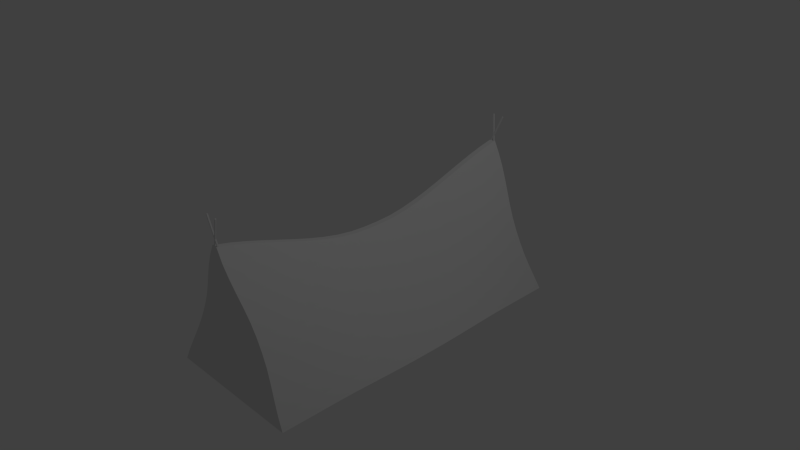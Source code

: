 # Source: namiot.blend  (saved by Blender 2.70.0; exported with 4.5.12 LTS)
import bpy
from mathutils import Matrix  # noqa: F401  (used for matrix-valued properties, if any)

bpy.ops.wm.read_factory_settings(use_empty=True)
scene = bpy.context.scene
scene.name = 'Scene'

# ---- collections
col_collection_1 = bpy.data.collections.new('Collection 1'); scene.collection.children.link(col_collection_1)

# ---- materials (node trees are filled in below, after node groups)
mat_material = bpy.data.materials.new('Material')
mat_material.alpha_threshold = 0.0
mat_material.use_transparent_shadow = False
mat_material.roughness = 0.5
mat_material.line_color = (0.0, 0.0, 0.0, 1.0)

# ---- material node trees

# ---- world
world_world = bpy.data.worlds.new('World'); scene.world = world_world
world_world.color = (0.05088, 0.05088, 0.05088)
world_world.use_sun_shadow = False
world_world.sun_shadow_jitter_overblur = 0.0
world_world.cycles.sampling_method = 'MANUAL'
world_world.cycles.sample_map_resolution = 256

# ---- cameras
cam_camera = bpy.data.cameras.new('Camera')
cam_camera.clip_end = 100.0
cam_camera.lens = 35.0
cam_camera.sensor_width = 32.0
cam_camera.sensor_height = 18.0
cam_camera.ortho_scale = 7.314
cam_camera.dof.focus_distance = 0.0
cam_camera.dof.aperture_fstop = 128.0

# ---- lights
light_lamp = bpy.data.lights.new('Lamp', 'POINT')
light_lamp.transmission_factor = 0.0
light_lamp.cutoff_distance = 30.0
light_lamp.energy = 100.0
light_lamp.shadow_buffer_clip_start = 1.001
light_lamp.shadow_soft_size = 0.1
light_lamp.shadow_maximum_resolution = 0.006
light_lamp.use_absolute_resolution = True
light_lamp.cycles.use_multiple_importance_sampling = False

# ---- meshes
me_cube_001 = bpy.data.meshes.new('Cube.001')
me_cube_001.from_pydata([(-1.0, -1.0, -1.0), (-1.0, 1.0, -1.0), (1.0, 1.0, -1.0), (1.0, -1.0, -1.0), (-1.0, -1.0, 1.0), (-1.0, 1.0, 1.0), (1.0, 1.0, 1.0), (1.0, -1.0, 1.0)], [], [(4, 5, 1, 0), (5, 6, 2, 1), (6, 7, 3, 2), (7, 4, 0, 3), (0, 1, 2, 3), (7, 6, 5, 4)])
me_cube_001.use_remesh_preserve_volume = False
me_cube_001.use_remesh_preserve_attributes = False
me_cube_001.use_mirror_vertex_groups = False
me_cube_001.update()
me_cube = bpy.data.meshes.new('Cube')
me_cube.from_pydata([(1.0, 2.223, -1.0), (1.0, -2.273, -1.0), (-1.0, -2.273, -1.0), (-1.0, 2.223, -1.0), (0.03955, 2.258, 0.9548), (0.03955, -2.273, 0.9548), (-0.03955, -2.273, 0.9548), (-0.03955, 2.258, 0.9548), (1.0, 2.013, -1.0), (1.0, 1.81, -1.0), (1.0, 1.608, -1.0), (1.0, 1.398, -1.0), (1.0, 1.183, -1.004), (1.0, 0.9676, -1.011), (1.0, 0.7526, -1.019), (1.0, 0.5376, -1.026), (1.0, 0.3225, -1.031), (1.0, 0.1075, -1.033), (1.0, -0.1081, -1.033), (1.0, -0.3244, -1.031), (1.0, -0.5413, -1.026), (1.0, -0.7584, -1.019), (1.0, -0.9758, -1.011), (1.0, -1.193, -1.004), (1.0, -1.41, -1.0), (1.0, -1.627, -1.0), (1.0, -1.844, -1.0), (1.0, -2.059, -1.0), (-1.0, -2.059, -1.0), (-1.0, -1.844, -1.0), (-1.0, -1.627, -1.0), (-1.0, -1.41, -1.0), (-1.0, -1.193, -1.004), (-1.0, -0.9758, -1.011), (-1.0, -0.7584, -1.019), (-1.0, -0.5413, -1.026), (-1.0, -0.3244, -1.031), (-1.0, -0.1081, -1.033), (-1.0, 0.1075, -1.033), (-1.0, 0.3225, -1.031), (-1.0, 0.5376, -1.026), (-1.0, 0.7526, -1.019), (-1.0, 0.9676, -1.011), (-1.0, 1.183, -1.004), (-1.0, 1.398, -1.0), (-1.0, 1.608, -1.0), (-1.0, 1.81, -1.0), (-1.0, 2.013, -1.0), (0.03955, 2.043, 0.9066), (0.03955, 1.828, 0.8465), (0.03955, 1.613, 0.7787), (0.03955, 1.398, 0.7069), (0.03955, 1.183, 0.6354), (0.03955, 0.9676, 0.5679), (0.03955, 0.7526, 0.5085), (0.03955, 0.5376, 0.4611), (0.03955, 0.3225, 0.4298), (0.03955, 0.1073, 0.4184), (0.03955, -0.1087, 0.4184), (0.03955, -0.3254, 0.4298), (0.03955, -0.5424, 0.4611), (0.03955, -0.7597, 0.5085), (0.03955, -0.977, 0.5679), (0.03955, -1.194, 0.6354), (0.03955, -1.411, 0.7069), (0.03955, -1.627, 0.7787), (0.03955, -1.843, 0.8465), (0.03955, -2.058, 0.9066), (-0.03955, -2.058, 0.9066), (-0.03955, -1.843, 0.8465), (-0.03955, -1.627, 0.7787), (-0.03955, -1.411, 0.7069), (-0.03955, -1.194, 0.6354), (-0.03955, -0.977, 0.5679), (-0.03955, -0.7597, 0.5085), (-0.03955, -0.5424, 0.4611), (-0.03955, -0.3253, 0.4298), (-0.03955, -0.1087, 0.4184), (-0.03955, 0.1073, 0.4184), (-0.03955, 0.3225, 0.4298), (-0.03955, 0.5376, 0.4611), (-0.03955, 0.7526, 0.5085), (-0.03955, 0.9676, 0.5679), (-0.03955, 1.183, 0.6354), (-0.03955, 1.398, 0.7069), (-0.03955, 1.613, 0.7787), (-0.03955, 1.828, 0.8465), (-0.03955, 2.043, 0.9066), (0.92, 2.193, -0.8371), (0.8399, 2.162, -0.6742), (0.7599, 2.139, -0.5113), (0.6798, 2.129, -0.3484), (0.5998, 2.129, -0.1855), (0.5198, 2.139, -0.0226), (0.4397, 2.162, 0.1403), (0.3597, 2.193, 0.3032), (0.2797, 2.223, 0.4661), (0.1996, 2.247, 0.629), (0.1196, 2.258, 0.7919), (0.92, -2.259, -0.8371), (0.8399, -2.237, -0.6742), (0.7599, -2.212, -0.5113), (0.6798, -2.192, -0.3484), (0.5998, -2.183, -0.1855), (0.5198, -2.183, -0.0226), (0.4397, -2.192, 0.1403), (0.3597, -2.212, 0.3032), (0.2797, -2.237, 0.4661), (0.1996, -2.259, 0.629), (0.1196, -2.273, 0.7919), (-0.92, -2.259, -0.8371), (-0.8399, -2.237, -0.6742), (-0.7599, -2.212, -0.5113), (-0.6798, -2.192, -0.3484), (-0.5998, -2.183, -0.1855), (-0.5198, -2.183, -0.0226), (-0.4397, -2.192, 0.1403), (-0.3597, -2.212, 0.3032), (-0.2797, -2.237, 0.4661), (-0.1996, -2.259, 0.629), (-0.1196, -2.273, 0.7919), (-0.92, 2.193, -0.8371), (-0.8399, 2.162, -0.6742), (-0.7599, 2.139, -0.5113), (-0.6798, 2.129, -0.3484), (-0.5998, 2.129, -0.1855), (-0.5198, 2.139, -0.0226), (-0.4397, 2.162, 0.1403), (-0.3597, 2.193, 0.3032), (-0.2797, 2.223, 0.4661), (-0.1996, 2.247, 0.629), (-0.1196, 2.258, 0.7919), (0.1196, 2.042, 0.7477), (0.1996, 2.031, 0.5888), (0.2797, 2.008, 0.4299), (0.3597, 1.98, 0.271), (0.4397, 1.953, 0.1122), (0.5198, 1.934, -0.04672), (0.5998, 1.927, -0.2056), (0.6798, 1.927, -0.3645), (0.7599, 1.936, -0.5234), (0.8399, 1.958, -0.6822), (0.92, 1.985, -0.8411), (0.1196, 1.828, 0.6927), (0.1996, 1.82, 0.5388), (0.2797, 1.802, 0.3849), (0.3597, 1.78, 0.231), (0.4397, 1.76, 0.07714), (0.5198, 1.746, -0.07673), (0.5998, 1.743, -0.2306), (0.6798, 1.743, -0.3845), (0.7599, 1.751, -0.5384), (0.8399, 1.768, -0.6922), (0.92, 1.789, -0.8461), (0.1196, 1.613, 0.6304), (0.1996, 1.61, 0.4822), (0.2797, 1.6, 0.334), (0.3597, 1.587, 0.1858), (0.4397, 1.574, 0.03755), (0.5198, 1.567, -0.1107), (0.5998, 1.566, -0.2589), (0.6798, 1.565, -0.4071), (0.7599, 1.571, -0.5553), (0.8399, 1.582, -0.7036), (0.92, 1.596, -0.8518), (0.1196, 1.398, 0.5647), (0.1996, 1.398, 0.4224), (0.2797, 1.396, 0.2802), (0.3597, 1.391, 0.1379), (0.4397, 1.386, -0.004359), (0.5198, 1.383, -0.1466), (0.5998, 1.383, -0.2889), (0.6798, 1.382, -0.4311), (0.7599, 1.386, -0.5734), (0.8399, 1.391, -0.7157), (0.92, 1.396, -0.8579), (0.1196, 1.183, 0.4987), (0.1996, 1.183, 0.3621), (0.2797, 1.183, 0.2255), (0.3597, 1.183, 0.08886), (0.4397, 1.183, -0.04776), (0.5198, 1.182, -0.1844), (0.5998, 1.182, -0.321), (0.6798, 1.183, -0.4576), (0.7599, 1.183, -0.5943), (0.8399, 1.183, -0.7309), (0.92, 1.183, -0.8675), (0.1196, 0.9676, 0.4363), (0.1996, 0.9676, 0.3047), (0.2797, 0.9676, 0.1731), (0.3597, 0.9676, 0.0415), (0.4397, 0.9676, -0.0901), (0.5198, 0.9676, -0.2217), (0.5998, 0.9676, -0.3533), (0.6798, 0.9676, -0.4849), (0.7599, 0.9676, -0.6165), (0.8399, 0.9676, -0.7481), (0.92, 0.9676, -0.8797), (0.1196, 0.7526, 0.3811), (0.1996, 0.7526, 0.2538), (0.2797, 0.7526, 0.1265), (0.3597, 0.7526, -0.0007948), (0.4397, 0.7526, -0.1281), (0.5198, 0.7526, -0.2554), (0.5998, 0.7526, -0.3827), (0.6798, 0.7526, -0.51), (0.7599, 0.7526, -0.6374), (0.8399, 0.7526, -0.7647), (0.92, 0.7526, -0.892), (0.1196, 0.5376, 0.3371), (0.1996, 0.5376, 0.2132), (0.2797, 0.5376, 0.08921), (0.3597, 0.5376, -0.03475), (0.4397, 0.5376, -0.1587), (0.5198, 0.5376, -0.2827), (0.5998, 0.5376, -0.4066), (0.6798, 0.5376, -0.5306), (0.7599, 0.5376, -0.6545), (0.8399, 0.5376, -0.7785), (0.92, 0.5376, -0.9025), (0.1196, 0.3225, 0.308), (0.1996, 0.3225, 0.1863), (0.2797, 0.3225, 0.0645), (0.3597, 0.3225, -0.05725), (0.4397, 0.3225, -0.179), (0.5198, 0.3225, -0.3008), (0.5998, 0.3225, -0.4225), (0.6798, 0.3225, -0.5443), (0.7599, 0.3225, -0.666), (0.8399, 0.3225, -0.7878), (0.92, 0.3225, -0.9095), (0.1196, 0.1072, 0.2975), (0.1996, 0.1071, 0.1765), (0.2797, 0.107, 0.05558), (0.3597, 0.107, -0.06537), (0.4397, 0.107, -0.1863), (0.5198, 0.107, -0.3073), (0.5998, 0.107, -0.4282), (0.6798, 0.1071, -0.5492), (0.7599, 0.1072, -0.6701), (0.8399, 0.1073, -0.7911), (0.92, 0.1074, -0.912), (0.1196, -0.109, 0.2975), (0.1996, -0.1092, 0.1765), (0.2797, -0.1093, 0.05558), (0.3597, -0.1094, -0.06537), (0.4397, -0.1094, -0.1863), (0.5198, -0.1094, -0.3073), (0.5998, -0.1093, -0.4282), (0.6798, -0.1092, -0.5492), (0.7599, -0.109, -0.6701), (0.8399, -0.1087, -0.7911), (0.92, -0.1084, -0.912), (0.1196, -0.3257, 0.308), (0.1996, -0.3261, 0.1863), (0.2797, -0.3263, 0.0645), (0.3597, -0.3264, -0.05725), (0.4397, -0.3264, -0.179), (0.5198, -0.3264, -0.3008), (0.5998, -0.3263, -0.4225), (0.6798, -0.3261, -0.5443), (0.7599, -0.3258, -0.666), (0.8399, -0.3254, -0.7878), (0.92, -0.3249, -0.9095), (0.1196, -0.543, 0.3371), (0.1996, -0.5434, 0.2132), (0.2797, -0.5437, 0.08921), (0.3597, -0.5439, -0.03475), (0.4397, -0.5439, -0.1587), (0.5198, -0.5439, -0.2827), (0.5998, -0.5438, -0.4066), (0.6798, -0.5435, -0.5306), (0.7599, -0.5431, -0.6545), (0.8399, -0.5426, -0.7785), (0.92, -0.542, -0.9025), (0.1196, -0.7605, 0.3811), (0.1996, -0.7611, 0.2538), (0.2797, -0.7615, 0.1265), (0.3597, -0.7617, -0.0007948), (0.4397, -0.7618, -0.1281), (0.5198, -0.7618, -0.2554), (0.5998, -0.7617, -0.3827), (0.6798, -0.7614, -0.51), (0.7599, -0.7608, -0.6374), (0.8399, -0.7602, -0.7647), (0.92, -0.7594, -0.892), (0.1196, -0.978, 0.4363), (0.1996, -0.9788, 0.3047), (0.2797, -0.9794, 0.1731), (0.3597, -0.9797, 0.0415), (0.4397, -0.9798, -0.0901), (0.5198, -0.9798, -0.2217), (0.5998, -0.9797, -0.3533), (0.6798, -0.9794, -0.4849), (0.7599, -0.9788, -0.6165), (0.8399, -0.978, -0.7481), (0.92, -0.977, -0.8797), (0.1196, -1.195, 0.4987), (0.1996, -1.196, 0.3621), (0.2797, -1.197, 0.2255), (0.3597, -1.198, 0.08886), (0.4397, -1.198, -0.04776), (0.5198, -1.198, -0.1844), (0.5998, -1.198, -0.321), (0.6798, -1.197, -0.4576), (0.7599, -1.197, -0.5943), (0.8399, -1.196, -0.7309), (0.92, -1.195, -0.8675), (0.1196, -1.412, 0.5647), (0.1996, -1.414, 0.4224), (0.2797, -1.414, 0.2802), (0.3597, -1.412, 0.1379), (0.4397, -1.411, -0.004359), (0.5198, -1.411, -0.1466), (0.5998, -1.411, -0.2889), (0.6798, -1.413, -0.4311), (0.7599, -1.414, -0.5734), (0.8399, -1.413, -0.7157), (0.92, -1.412, -0.8579), (0.1196, -1.629, 0.6304), (0.1996, -1.627, 0.4822), (0.2797, -1.62, 0.334), (0.3597, -1.611, 0.1858), (0.4397, -1.606, 0.03755), (0.5198, -1.606, -0.1107), (0.5998, -1.606, -0.2589), (0.6798, -1.61, -0.4071), (0.7599, -1.618, -0.5553), (0.8399, -1.626, -0.7036), (0.92, -1.629, -0.8518), (0.1196, -1.844, 0.6927), (0.1996, -1.835, 0.5388), (0.2797, -1.819, 0.3849), (0.3597, -1.804, 0.231), (0.4397, -1.793, 0.07714), (0.5198, -1.791, -0.07673), (0.5998, -1.791, -0.2306), (0.6798, -1.798, -0.3845), (0.7599, -1.812, -0.5384), (0.8399, -1.827, -0.6922), (0.92, -1.84, -0.8461), (0.1196, -2.057, 0.7477), (0.1996, -2.044, 0.5888), (0.2797, -2.023, 0.4299), (0.3597, -2.001, 0.271), (0.4397, -1.985, 0.1122), (0.5198, -1.98, -0.04672), (0.5998, -1.98, -0.2056), (0.6798, -1.988, -0.3645), (0.7599, -2.006, -0.5234), (0.8399, -2.028, -0.6822), (0.92, -2.048, -0.8411), (-0.1196, -2.057, 0.7477), (-0.1996, -2.044, 0.5888), (-0.2797, -2.023, 0.4299), (-0.3597, -2.001, 0.271), (-0.4397, -1.985, 0.1122), (-0.5198, -1.98, -0.04672), (-0.5998, -1.98, -0.2056), (-0.6798, -1.988, -0.3645), (-0.7599, -2.006, -0.5234), (-0.8399, -2.028, -0.6822), (-0.92, -2.048, -0.8411), (-0.1196, -1.844, 0.6927), (-0.1996, -1.835, 0.5388), (-0.2797, -1.819, 0.3849), (-0.3597, -1.804, 0.231), (-0.4397, -1.793, 0.07714), (-0.5198, -1.791, -0.07673), (-0.5998, -1.791, -0.2306), (-0.6798, -1.798, -0.3845), (-0.7599, -1.812, -0.5384), (-0.8399, -1.827, -0.6922), (-0.92, -1.84, -0.8461), (-0.1196, -1.629, 0.6304), (-0.1996, -1.627, 0.4822), (-0.2797, -1.62, 0.334), (-0.3597, -1.611, 0.1858), (-0.4397, -1.606, 0.03755), (-0.5198, -1.606, -0.1107), (-0.5998, -1.606, -0.2589), (-0.6798, -1.61, -0.4071), (-0.7599, -1.618, -0.5553), (-0.8399, -1.626, -0.7036), (-0.92, -1.629, -0.8518), (-0.1196, -1.412, 0.5647), (-0.1996, -1.414, 0.4224), (-0.2797, -1.414, 0.2802), (-0.3597, -1.412, 0.1379), (-0.4397, -1.411, -0.004359), (-0.5198, -1.411, -0.1466), (-0.5998, -1.411, -0.2889), (-0.6798, -1.413, -0.4311), (-0.7599, -1.414, -0.5734), (-0.8399, -1.413, -0.7157), (-0.92, -1.412, -0.8579), (-0.1196, -1.195, 0.4987), (-0.1996, -1.196, 0.3621), (-0.2797, -1.197, 0.2255), (-0.3597, -1.198, 0.08886), (-0.4397, -1.198, -0.04776), (-0.5198, -1.198, -0.1844), (-0.5998, -1.198, -0.321), (-0.6798, -1.197, -0.4576), (-0.7599, -1.197, -0.5943), (-0.8399, -1.196, -0.7309), (-0.92, -1.195, -0.8675), (-0.1196, -0.978, 0.4363), (-0.1996, -0.9788, 0.3047), (-0.2797, -0.9794, 0.1731), (-0.3597, -0.9797, 0.0415), (-0.4397, -0.9798, -0.0901), (-0.5198, -0.9798, -0.2217), (-0.5998, -0.9797, -0.3533), (-0.6798, -0.9794, -0.4849), (-0.7599, -0.9788, -0.6165), (-0.8399, -0.978, -0.7481), (-0.92, -0.977, -0.8797), (-0.1196, -0.7605, 0.3811), (-0.1996, -0.7611, 0.2538), (-0.2797, -0.7615, 0.1265), (-0.3597, -0.7617, -0.0007948), (-0.4397, -0.7618, -0.1281), (-0.5198, -0.7618, -0.2554), (-0.5998, -0.7617, -0.3827), (-0.6798, -0.7614, -0.51), (-0.7599, -0.7608, -0.6374), (-0.8399, -0.7602, -0.7647), (-0.92, -0.7594, -0.892), (-0.1196, -0.543, 0.3371), (-0.1996, -0.5434, 0.2132), (-0.2797, -0.5437, 0.08921), (-0.3597, -0.5439, -0.03475), (-0.4397, -0.5439, -0.1587), (-0.5198, -0.5439, -0.2827), (-0.5998, -0.5438, -0.4066), (-0.6798, -0.5435, -0.5306), (-0.7599, -0.5431, -0.6545), (-0.8399, -0.5426, -0.7785), (-0.92, -0.542, -0.9025), (-0.1196, -0.3257, 0.308), (-0.1996, -0.3261, 0.1863), (-0.2797, -0.3263, 0.0645), (-0.3597, -0.3264, -0.05725), (-0.4397, -0.3264, -0.179), (-0.5198, -0.3264, -0.3008), (-0.5998, -0.3263, -0.4225), (-0.6798, -0.3261, -0.5443), (-0.7599, -0.3258, -0.666), (-0.8399, -0.3254, -0.7878), (-0.92, -0.3249, -0.9095), (-0.1196, -0.109, 0.2975), (-0.1996, -0.1092, 0.1765), (-0.2797, -0.1093, 0.05558), (-0.3597, -0.1094, -0.06537), (-0.4397, -0.1094, -0.1863), (-0.5198, -0.1094, -0.3073), (-0.5998, -0.1093, -0.4282), (-0.6798, -0.1092, -0.5492), (-0.7599, -0.109, -0.6701), (-0.8399, -0.1087, -0.7911), (-0.92, -0.1084, -0.912), (-0.1196, 0.1072, 0.2975), (-0.1996, 0.1071, 0.1765), (-0.2797, 0.107, 0.05558), (-0.3597, 0.107, -0.06537), (-0.4397, 0.107, -0.1863), (-0.5198, 0.107, -0.3073), (-0.5998, 0.107, -0.4282), (-0.6798, 0.1071, -0.5492), (-0.7599, 0.1072, -0.6701), (-0.8399, 0.1073, -0.7911), (-0.92, 0.1074, -0.912), (-0.1196, 0.3225, 0.308), (-0.1996, 0.3225, 0.1863), (-0.2797, 0.3225, 0.0645), (-0.3597, 0.3225, -0.05725), (-0.4397, 0.3225, -0.179), (-0.5198, 0.3225, -0.3008), (-0.5998, 0.3225, -0.4225), (-0.6798, 0.3225, -0.5443), (-0.7599, 0.3225, -0.666), (-0.8399, 0.3225, -0.7878), (-0.92, 0.3225, -0.9095), (-0.1196, 0.5376, 0.3371), (-0.1996, 0.5376, 0.2132), (-0.2797, 0.5376, 0.08921), (-0.3597, 0.5376, -0.03475), (-0.4397, 0.5376, -0.1587), (-0.5198, 0.5376, -0.2827), (-0.5998, 0.5376, -0.4066), (-0.6798, 0.5376, -0.5306), (-0.7599, 0.5376, -0.6545), (-0.8399, 0.5376, -0.7785), (-0.92, 0.5376, -0.9025), (-0.1196, 0.7526, 0.3811), (-0.1996, 0.7526, 0.2538), (-0.2797, 0.7526, 0.1265), (-0.3597, 0.7526, -0.0007948), (-0.4397, 0.7526, -0.1281), (-0.5198, 0.7526, -0.2554), (-0.5998, 0.7526, -0.3827), (-0.6798, 0.7526, -0.51), (-0.7599, 0.7526, -0.6374), (-0.8399, 0.7526, -0.7647), (-0.92, 0.7526, -0.892), (-0.1196, 0.9676, 0.4363), (-0.1996, 0.9676, 0.3047), (-0.2797, 0.9676, 0.1731), (-0.3597, 0.9676, 0.0415), (-0.4397, 0.9676, -0.0901), (-0.5198, 0.9676, -0.2217), (-0.5998, 0.9676, -0.3533), (-0.6798, 0.9676, -0.4849), (-0.7599, 0.9676, -0.6165), (-0.8399, 0.9676, -0.7481), (-0.92, 0.9676, -0.8797), (-0.1196, 1.183, 0.4987), (-0.1996, 1.183, 0.3621), (-0.2797, 1.183, 0.2255), (-0.3597, 1.183, 0.08886), (-0.4397, 1.183, -0.04776), (-0.5198, 1.182, -0.1844), (-0.5998, 1.182, -0.321), (-0.6798, 1.183, -0.4576), (-0.7599, 1.183, -0.5943), (-0.8399, 1.183, -0.7309), (-0.92, 1.183, -0.8675), (-0.1196, 1.398, 0.5647), (-0.1996, 1.398, 0.4224), (-0.2797, 1.396, 0.2802), (-0.3597, 1.391, 0.1379), (-0.4397, 1.386, -0.004359), (-0.5198, 1.383, -0.1466), (-0.5998, 1.383, -0.2889), (-0.6798, 1.382, -0.4311), (-0.7599, 1.386, -0.5734), (-0.8399, 1.391, -0.7157), (-0.92, 1.396, -0.8579), (-0.1196, 1.613, 0.6304), (-0.1996, 1.61, 0.4822), (-0.2797, 1.6, 0.334), (-0.3597, 1.587, 0.1858), (-0.4397, 1.574, 0.03755), (-0.5198, 1.567, -0.1107), (-0.5998, 1.566, -0.2589), (-0.6798, 1.565, -0.4071), (-0.7599, 1.571, -0.5553), (-0.8399, 1.582, -0.7036), (-0.92, 1.596, -0.8518), (-0.1196, 1.828, 0.6927), (-0.1996, 1.82, 0.5388), (-0.2797, 1.802, 0.3849), (-0.3597, 1.78, 0.231), (-0.4397, 1.76, 0.07714), (-0.5198, 1.746, -0.07673), (-0.5998, 1.743, -0.2306), (-0.6798, 1.743, -0.3845), (-0.7599, 1.751, -0.5384), (-0.8399, 1.768, -0.6922), (-0.92, 1.789, -0.8461), (-0.1196, 2.042, 0.7477), (-0.1996, 2.031, 0.5888), (-0.2797, 2.008, 0.4299), (-0.3597, 1.98, 0.271), (-0.4397, 1.953, 0.1122), (-0.5198, 1.934, -0.04672), (-0.5998, 1.927, -0.2056), (-0.6798, 1.927, -0.3645), (-0.7599, 1.936, -0.5234), (-0.8399, 1.958, -0.6822), (-0.92, 1.985, -0.8411)], [], [(27, 1, 2, 28), (67, 68, 6, 5), (341, 67, 5, 109), (109, 5, 6, 120), (561, 87, 7, 131), (88, 0, 3, 121), (0, 8, 47, 3), (8, 9, 46, 47), (9, 10, 45, 46), (10, 11, 44, 45), (11, 12, 43, 44), (12, 13, 42, 43), (13, 14, 41, 42), (14, 15, 40, 41), (15, 16, 39, 40), (16, 17, 38, 39), (17, 18, 37, 38), (18, 19, 36, 37), (19, 20, 35, 36), (20, 21, 34, 35), (21, 22, 33, 34), (22, 23, 32, 33), (23, 24, 31, 32), (24, 25, 30, 31), (25, 26, 29, 30), (26, 27, 28, 29), (4, 7, 87, 48), (48, 87, 86, 49), (49, 86, 85, 50), (50, 85, 84, 51), (51, 84, 83, 52), (52, 83, 82, 53), (53, 82, 81, 54), (54, 81, 80, 55), (55, 80, 79, 56), (56, 79, 78, 57), (57, 78, 77, 58), (58, 77, 76, 59), (59, 76, 75, 60), (60, 75, 74, 61), (61, 74, 73, 62), (62, 73, 72, 63), (63, 72, 71, 64), (64, 71, 70, 65), (65, 70, 69, 66), (66, 69, 68, 67), (98, 4, 48, 132), (132, 48, 49, 143), (143, 49, 50, 154), (154, 50, 51, 165), (165, 51, 52, 176), (176, 52, 53, 187), (187, 53, 54, 198), (198, 54, 55, 209), (209, 55, 56, 220), (220, 56, 57, 231), (231, 57, 58, 242), (242, 58, 59, 253), (253, 59, 60, 264), (264, 60, 61, 275), (275, 61, 62, 286), (286, 62, 63, 297), (297, 63, 64, 308), (308, 64, 65, 319), (319, 65, 66, 330), (330, 66, 67, 341), (120, 6, 68, 352), (352, 68, 69, 363), (363, 69, 70, 374), (374, 70, 71, 385), (385, 71, 72, 396), (396, 72, 73, 407), (407, 73, 74, 418), (418, 74, 75, 429), (429, 75, 76, 440), (440, 76, 77, 451), (451, 77, 78, 462), (462, 78, 79, 473), (473, 79, 80, 484), (484, 80, 81, 495), (495, 81, 82, 506), (506, 82, 83, 517), (517, 83, 84, 528), (528, 84, 85, 539), (539, 85, 86, 550), (550, 86, 87, 561), (27, 351, 99, 1), (351, 350, 100, 99), (350, 349, 101, 100), (349, 348, 102, 101), (348, 347, 103, 102), (347, 346, 104, 103), (346, 345, 105, 104), (345, 344, 106, 105), (344, 343, 107, 106), (343, 342, 108, 107), (342, 341, 109, 108), (1, 99, 110, 2), (99, 100, 111, 110), (100, 101, 112, 111), (101, 102, 113, 112), (102, 103, 114, 113), (103, 104, 115, 114), (104, 105, 116, 115), (105, 106, 117, 116), (106, 107, 118, 117), (107, 108, 119, 118), (108, 109, 120, 119), (47, 571, 121, 3), (571, 570, 122, 121), (570, 569, 123, 122), (569, 568, 124, 123), (568, 567, 125, 124), (567, 566, 126, 125), (566, 565, 127, 126), (565, 564, 128, 127), (564, 563, 129, 128), (563, 562, 130, 129), (562, 561, 131, 130), (4, 98, 131, 7), (98, 97, 130, 131), (97, 96, 129, 130), (96, 95, 128, 129), (95, 94, 127, 128), (94, 93, 126, 127), (93, 92, 125, 126), (92, 91, 124, 125), (91, 90, 123, 124), (90, 89, 122, 123), (89, 88, 121, 122), (0, 88, 142, 8), (88, 89, 141, 142), (89, 90, 140, 141), (90, 91, 139, 140), (91, 92, 138, 139), (92, 93, 137, 138), (93, 94, 136, 137), (94, 95, 135, 136), (95, 96, 134, 135), (96, 97, 133, 134), (97, 98, 132, 133), (8, 142, 153, 9), (142, 141, 152, 153), (141, 140, 151, 152), (140, 139, 150, 151), (139, 138, 149, 150), (138, 137, 148, 149), (137, 136, 147, 148), (136, 135, 146, 147), (135, 134, 145, 146), (134, 133, 144, 145), (133, 132, 143, 144), (9, 153, 164, 10), (153, 152, 163, 164), (152, 151, 162, 163), (151, 150, 161, 162), (150, 149, 160, 161), (149, 148, 159, 160), (148, 147, 158, 159), (147, 146, 157, 158), (146, 145, 156, 157), (145, 144, 155, 156), (144, 143, 154, 155), (10, 164, 175, 11), (164, 163, 174, 175), (163, 162, 173, 174), (162, 161, 172, 173), (161, 160, 171, 172), (160, 159, 170, 171), (159, 158, 169, 170), (158, 157, 168, 169), (157, 156, 167, 168), (156, 155, 166, 167), (155, 154, 165, 166), (11, 175, 186, 12), (175, 174, 185, 186), (174, 173, 184, 185), (173, 172, 183, 184), (172, 171, 182, 183), (171, 170, 181, 182), (170, 169, 180, 181), (169, 168, 179, 180), (168, 167, 178, 179), (167, 166, 177, 178), (166, 165, 176, 177), (12, 186, 197, 13), (186, 185, 196, 197), (185, 184, 195, 196), (184, 183, 194, 195), (183, 182, 193, 194), (182, 181, 192, 193), (181, 180, 191, 192), (180, 179, 190, 191), (179, 178, 189, 190), (178, 177, 188, 189), (177, 176, 187, 188), (13, 197, 208, 14), (197, 196, 207, 208), (196, 195, 206, 207), (195, 194, 205, 206), (194, 193, 204, 205), (193, 192, 203, 204), (192, 191, 202, 203), (191, 190, 201, 202), (190, 189, 200, 201), (189, 188, 199, 200), (188, 187, 198, 199), (14, 208, 219, 15), (208, 207, 218, 219), (207, 206, 217, 218), (206, 205, 216, 217), (205, 204, 215, 216), (204, 203, 214, 215), (203, 202, 213, 214), (202, 201, 212, 213), (201, 200, 211, 212), (200, 199, 210, 211), (199, 198, 209, 210), (15, 219, 230, 16), (219, 218, 229, 230), (218, 217, 228, 229), (217, 216, 227, 228), (216, 215, 226, 227), (215, 214, 225, 226), (214, 213, 224, 225), (213, 212, 223, 224), (212, 211, 222, 223), (211, 210, 221, 222), (210, 209, 220, 221), (16, 230, 241, 17), (230, 229, 240, 241), (229, 228, 239, 240), (228, 227, 238, 239), (227, 226, 237, 238), (226, 225, 236, 237), (225, 224, 235, 236), (224, 223, 234, 235), (223, 222, 233, 234), (222, 221, 232, 233), (221, 220, 231, 232), (17, 241, 252, 18), (241, 240, 251, 252), (240, 239, 250, 251), (239, 238, 249, 250), (238, 237, 248, 249), (237, 236, 247, 248), (236, 235, 246, 247), (235, 234, 245, 246), (234, 233, 244, 245), (233, 232, 243, 244), (232, 231, 242, 243), (18, 252, 263, 19), (252, 251, 262, 263), (251, 250, 261, 262), (250, 249, 260, 261), (249, 248, 259, 260), (248, 247, 258, 259), (247, 246, 257, 258), (246, 245, 256, 257), (245, 244, 255, 256), (244, 243, 254, 255), (243, 242, 253, 254), (19, 263, 274, 20), (263, 262, 273, 274), (262, 261, 272, 273), (261, 260, 271, 272), (260, 259, 270, 271), (259, 258, 269, 270), (258, 257, 268, 269), (257, 256, 267, 268), (256, 255, 266, 267), (255, 254, 265, 266), (254, 253, 264, 265), (20, 274, 285, 21), (274, 273, 284, 285), (273, 272, 283, 284), (272, 271, 282, 283), (271, 270, 281, 282), (270, 269, 280, 281), (269, 268, 279, 280), (268, 267, 278, 279), (267, 266, 277, 278), (266, 265, 276, 277), (265, 264, 275, 276), (21, 285, 296, 22), (285, 284, 295, 296), (284, 283, 294, 295), (283, 282, 293, 294), (282, 281, 292, 293), (281, 280, 291, 292), (280, 279, 290, 291), (279, 278, 289, 290), (278, 277, 288, 289), (277, 276, 287, 288), (276, 275, 286, 287), (22, 296, 307, 23), (296, 295, 306, 307), (295, 294, 305, 306), (294, 293, 304, 305), (293, 292, 303, 304), (292, 291, 302, 303), (291, 290, 301, 302), (290, 289, 300, 301), (289, 288, 299, 300), (288, 287, 298, 299), (287, 286, 297, 298), (23, 307, 318, 24), (307, 306, 317, 318), (306, 305, 316, 317), (305, 304, 315, 316), (304, 303, 314, 315), (303, 302, 313, 314), (302, 301, 312, 313), (301, 300, 311, 312), (300, 299, 310, 311), (299, 298, 309, 310), (298, 297, 308, 309), (24, 318, 329, 25), (318, 317, 328, 329), (317, 316, 327, 328), (316, 315, 326, 327), (315, 314, 325, 326), (314, 313, 324, 325), (313, 312, 323, 324), (312, 311, 322, 323), (311, 310, 321, 322), (310, 309, 320, 321), (309, 308, 319, 320), (25, 329, 340, 26), (329, 328, 339, 340), (328, 327, 338, 339), (327, 326, 337, 338), (326, 325, 336, 337), (325, 324, 335, 336), (324, 323, 334, 335), (323, 322, 333, 334), (322, 321, 332, 333), (321, 320, 331, 332), (320, 319, 330, 331), (26, 340, 351, 27), (340, 339, 350, 351), (339, 338, 349, 350), (338, 337, 348, 349), (337, 336, 347, 348), (336, 335, 346, 347), (335, 334, 345, 346), (334, 333, 344, 345), (333, 332, 343, 344), (332, 331, 342, 343), (331, 330, 341, 342), (2, 110, 362, 28), (110, 111, 361, 362), (111, 112, 360, 361), (112, 113, 359, 360), (113, 114, 358, 359), (114, 115, 357, 358), (115, 116, 356, 357), (116, 117, 355, 356), (117, 118, 354, 355), (118, 119, 353, 354), (119, 120, 352, 353), (28, 362, 373, 29), (362, 361, 372, 373), (361, 360, 371, 372), (360, 359, 370, 371), (359, 358, 369, 370), (358, 357, 368, 369), (357, 356, 367, 368), (356, 355, 366, 367), (355, 354, 365, 366), (354, 353, 364, 365), (353, 352, 363, 364), (29, 373, 384, 30), (373, 372, 383, 384), (372, 371, 382, 383), (371, 370, 381, 382), (370, 369, 380, 381), (369, 368, 379, 380), (368, 367, 378, 379), (367, 366, 377, 378), (366, 365, 376, 377), (365, 364, 375, 376), (364, 363, 374, 375), (30, 384, 395, 31), (384, 383, 394, 395), (383, 382, 393, 394), (382, 381, 392, 393), (381, 380, 391, 392), (380, 379, 390, 391), (379, 378, 389, 390), (378, 377, 388, 389), (377, 376, 387, 388), (376, 375, 386, 387), (375, 374, 385, 386), (31, 395, 406, 32), (395, 394, 405, 406), (394, 393, 404, 405), (393, 392, 403, 404), (392, 391, 402, 403), (391, 390, 401, 402), (390, 389, 400, 401), (389, 388, 399, 400), (388, 387, 398, 399), (387, 386, 397, 398), (386, 385, 396, 397), (32, 406, 417, 33), (406, 405, 416, 417), (405, 404, 415, 416), (404, 403, 414, 415), (403, 402, 413, 414), (402, 401, 412, 413), (401, 400, 411, 412), (400, 399, 410, 411), (399, 398, 409, 410), (398, 397, 408, 409), (397, 396, 407, 408), (33, 417, 428, 34), (417, 416, 427, 428), (416, 415, 426, 427), (415, 414, 425, 426), (414, 413, 424, 425), (413, 412, 423, 424), (412, 411, 422, 423), (411, 410, 421, 422), (410, 409, 420, 421), (409, 408, 419, 420), (408, 407, 418, 419), (34, 428, 439, 35), (428, 427, 438, 439), (427, 426, 437, 438), (426, 425, 436, 437), (425, 424, 435, 436), (424, 423, 434, 435), (423, 422, 433, 434), (422, 421, 432, 433), (421, 420, 431, 432), (420, 419, 430, 431), (419, 418, 429, 430), (35, 439, 450, 36), (439, 438, 449, 450), (438, 437, 448, 449), (437, 436, 447, 448), (436, 435, 446, 447), (435, 434, 445, 446), (434, 433, 444, 445), (433, 432, 443, 444), (432, 431, 442, 443), (431, 430, 441, 442), (430, 429, 440, 441), (36, 450, 461, 37), (450, 449, 460, 461), (449, 448, 459, 460), (448, 447, 458, 459), (447, 446, 457, 458), (446, 445, 456, 457), (445, 444, 455, 456), (444, 443, 454, 455), (443, 442, 453, 454), (442, 441, 452, 453), (441, 440, 451, 452), (37, 461, 472, 38), (461, 460, 471, 472), (460, 459, 470, 471), (459, 458, 469, 470), (458, 457, 468, 469), (457, 456, 467, 468), (456, 455, 466, 467), (455, 454, 465, 466), (454, 453, 464, 465), (453, 452, 463, 464), (452, 451, 462, 463), (38, 472, 483, 39), (472, 471, 482, 483), (471, 470, 481, 482), (470, 469, 480, 481), (469, 468, 479, 480), (468, 467, 478, 479), (467, 466, 477, 478), (466, 465, 476, 477), (465, 464, 475, 476), (464, 463, 474, 475), (463, 462, 473, 474), (39, 483, 494, 40), (483, 482, 493, 494), (482, 481, 492, 493), (481, 480, 491, 492), (480, 479, 490, 491), (479, 478, 489, 490), (478, 477, 488, 489), (477, 476, 487, 488), (476, 475, 486, 487), (475, 474, 485, 486), (474, 473, 484, 485), (40, 494, 505, 41), (494, 493, 504, 505), (493, 492, 503, 504), (492, 491, 502, 503), (491, 490, 501, 502), (490, 489, 500, 501), (489, 488, 499, 500), (488, 487, 498, 499), (487, 486, 497, 498), (486, 485, 496, 497), (485, 484, 495, 496), (41, 505, 516, 42), (505, 504, 515, 516), (504, 503, 514, 515), (503, 502, 513, 514), (502, 501, 512, 513), (501, 500, 511, 512), (500, 499, 510, 511), (499, 498, 509, 510), (498, 497, 508, 509), (497, 496, 507, 508), (496, 495, 506, 507), (42, 516, 527, 43), (516, 515, 526, 527), (515, 514, 525, 526), (514, 513, 524, 525), (513, 512, 523, 524), (512, 511, 522, 523), (511, 510, 521, 522), (510, 509, 520, 521), (509, 508, 519, 520), (508, 507, 518, 519), (507, 506, 517, 518), (43, 527, 538, 44), (527, 526, 537, 538), (526, 525, 536, 537), (525, 524, 535, 536), (524, 523, 534, 535), (523, 522, 533, 534), (522, 521, 532, 533), (521, 520, 531, 532), (520, 519, 530, 531), (519, 518, 529, 530), (518, 517, 528, 529), (44, 538, 549, 45), (538, 537, 548, 549), (537, 536, 547, 548), (536, 535, 546, 547), (535, 534, 545, 546), (534, 533, 544, 545), (533, 532, 543, 544), (532, 531, 542, 543), (531, 530, 541, 542), (530, 529, 540, 541), (529, 528, 539, 540), (45, 549, 560, 46), (549, 548, 559, 560), (548, 547, 558, 559), (547, 546, 557, 558), (546, 545, 556, 557), (545, 544, 555, 556), (544, 543, 554, 555), (543, 542, 553, 554), (542, 541, 552, 553), (541, 540, 551, 552), (540, 539, 550, 551), (46, 560, 571, 47), (560, 559, 570, 571), (559, 558, 569, 570), (558, 557, 568, 569), (557, 556, 567, 568), (556, 555, 566, 567), (555, 554, 565, 566), (554, 553, 564, 565), (553, 552, 563, 564), (552, 551, 562, 563), (551, 550, 561, 562)])
me_cube.materials.append(mat_material)
me_cube.use_remesh_preserve_volume = False
me_cube.use_remesh_preserve_attributes = False
me_cube.use_mirror_vertex_groups = False
me_cube.update()
me_cube_002 = bpy.data.meshes.new('Cube.002')
me_cube_002.from_pydata([(-1.0, -1.0, -1.0), (-1.0, 1.0, -1.0), (1.0, 1.0, -1.0), (1.0, -1.0, -1.0), (-1.0, -1.0, 1.0), (-1.0, 1.0, 1.0), (1.0, 1.0, 1.0), (1.0, -1.0, 1.0)], [], [(4, 5, 1, 0), (5, 6, 2, 1), (6, 7, 3, 2), (7, 4, 0, 3), (0, 1, 2, 3), (7, 6, 5, 4)])
me_cube_002.use_remesh_preserve_volume = False
me_cube_002.use_remesh_preserve_attributes = False
me_cube_002.use_mirror_vertex_groups = False
me_cube_002.update()
me_cube_003 = bpy.data.meshes.new('Cube.003')
me_cube_003.from_pydata([(-1.0, -1.0, -1.0), (-1.0, 1.0, -1.0), (1.0, 1.0, -1.0), (1.0, -1.0, -1.0), (-1.0, -1.0, 1.0), (-1.0, 1.0, 1.0), (1.0, 1.0, 1.0), (1.0, -1.0, 1.0)], [], [(4, 5, 1, 0), (5, 6, 2, 1), (6, 7, 3, 2), (7, 4, 0, 3), (0, 1, 2, 3), (7, 6, 5, 4)])
me_cube_003.use_remesh_preserve_volume = False
me_cube_003.use_remesh_preserve_attributes = False
me_cube_003.use_mirror_vertex_groups = False
me_cube_003.update()
me_cube_004 = bpy.data.meshes.new('Cube.004')
me_cube_004.from_pydata([(-1.0, -1.0, -1.0), (-1.0, 1.0, -1.0), (1.0, 1.0, -1.0), (1.0, -1.0, -1.0), (-1.0, -1.0, 1.0), (-1.0, 1.0, 1.0), (1.0, 1.0, 1.0), (1.0, -1.0, 1.0)], [], [(4, 5, 1, 0), (5, 6, 2, 1), (6, 7, 3, 2), (7, 4, 0, 3), (0, 1, 2, 3), (7, 6, 5, 4)])
me_cube_004.use_remesh_preserve_volume = False
me_cube_004.use_remesh_preserve_attributes = False
me_cube_004.use_mirror_vertex_groups = False
me_cube_004.update()

# ---- objects
ob_cube_001 = bpy.data.objects.new('Cube.001', me_cube_001)
ob_cube = bpy.data.objects.new('Cube', me_cube)
ob_lamp = bpy.data.objects.new('Lamp', light_lamp)
ob_camera = bpy.data.objects.new('Camera', cam_camera)
ob_cube_002 = bpy.data.objects.new('Cube.002', me_cube_002)
ob_cube_003 = bpy.data.objects.new('Cube.003', me_cube_003)
ob_cube_004 = bpy.data.objects.new('Cube.004', me_cube_004)

# ---- transforms, parenting, visibility, modifiers, constraints
ob_cube_001.location = (0.04611, -2.268, 1.14)
ob_cube_001.rotation_euler = (0.1108, 0.3471, 0.03782)
ob_cube_001.scale = (-0.007741, 0.009018, 0.2002)
ob_cube_001.lineart.crease_threshold = 0.0
ob_cube.location = (0.0, 0.0, 0.0)
ob_cube.lock_rotations_4d = False
ob_cube.empty_display_type = 'ARROWS'
ob_cube.lineart.crease_threshold = 0.0
ob_lamp.location = (4.076, 1.005, 5.904)
ob_lamp.rotation_euler = (0.6503, 0.05522, 1.866)
ob_lamp.lock_rotations_4d = False
ob_lamp.empty_display_type = 'ARROWS'
ob_lamp.color = (0.0, 0.0, 0.0, 0.0)
ob_lamp.lineart.crease_threshold = 0.0
ob_camera.location = (7.481, -6.508, 5.344)
ob_camera.rotation_euler = (1.109, 0.01082, 0.8149)
ob_camera.lock_rotations_4d = False
ob_camera.empty_display_type = 'ARROWS'
ob_camera.color = (0.0, 0.0, 0.0, 0.0)
ob_camera.display_type = 'WIRE'
ob_camera.lineart.crease_threshold = 0.0
ob_cube_002.location = (-0.01006, -2.268, 1.14)
ob_cube_002.rotation_euler = (-0.1064, 2.938, -0.02163)
ob_cube_002.scale = (-0.007741, 0.009018, 0.2002)
ob_cube_002.lineart.crease_threshold = 0.0
ob_cube_003.location = (0.04611, 2.28, 1.121)
ob_cube_003.rotation_euler = (-0.1978, 0.3428, -0.06726)
ob_cube_003.scale = (-0.007741, 0.009018, 0.2002)
ob_cube_003.lineart.crease_threshold = 0.0
ob_cube_004.location = (-0.01006, 2.28, 1.121)
ob_cube_004.rotation_euler = (0.19, 2.94, 0.03849)
ob_cube_004.scale = (-0.007741, 0.009018, 0.2002)
ob_cube_004.lineart.crease_threshold = 0.0

# ---- collection membership
col_collection_1.objects.link(ob_cube_001)
col_collection_1.objects.link(ob_cube)
col_collection_1.objects.link(ob_lamp)
col_collection_1.objects.link(ob_camera)
col_collection_1.objects.link(ob_cube_002)
col_collection_1.objects.link(ob_cube_003)
col_collection_1.objects.link(ob_cube_004)

# ---- scene / render settings (as saved in the file)
scene.camera = ob_camera
scene.frame_start = 1; scene.frame_end = 250; scene.frame_set(1)
scene.render.engine = 'BLENDER_EEVEE_NEXT'
scene.render.resolution_percentage = 50
scene.render.dither_intensity = 0.0
scene.cycles.use_denoising = False
scene.cycles.samples = 10
scene.cycles.sampling_pattern = 'TABULATED_SOBOL'
scene.cycles.light_sampling_threshold = 0.0
scene.cycles.use_adaptive_sampling = False
scene.cycles.use_light_tree = False
scene.cycles.blur_glossy = 0.0
scene.cycles.volume_bounces = 1
scene.cycles.pixel_filter_type = 'GAUSSIAN'
scene.cycles.sample_clamp_indirect = 0.0
scene.view_settings.view_transform = 'Standard'
bpy.context.view_layer.update()
